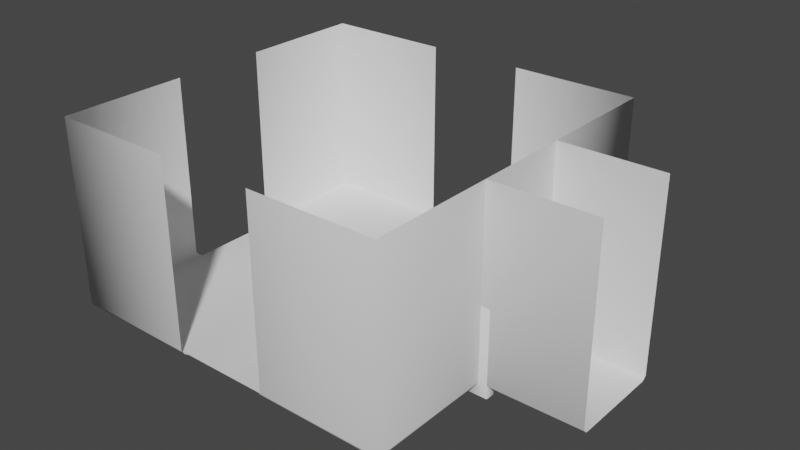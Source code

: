 # Source: room.blend  (saved by Blender 3.2.14; exported with 4.5.12 LTS)
import bpy
from mathutils import Matrix  # noqa: F401  (used for matrix-valued properties, if any)

bpy.ops.wm.read_factory_settings(use_empty=True)
scene = bpy.context.scene
scene.name = 'Scene'

# ---- collections
col_collection = bpy.data.collections.new('Collection'); scene.collection.children.link(col_collection)

# ---- world
world_world = bpy.data.worlds.new('World'); scene.world = world_world
world_world.use_nodes = True; world_world.node_tree.nodes.clear()
_N = world_world.node_tree.nodes; _L = world_world.node_tree.links
n0 = _N.new('ShaderNodeOutputWorld'); n0.name = 'World Output'; n0.location = (300, 300)
n1 = _N.new('ShaderNodeBackground'); n1.name = 'Background'; n1.location = (10, 300)
n1.inputs[0].default_value = (0.05088, 0.05088, 0.05088, 1.0)
_L.new(n1.outputs[0], n0.inputs[0])
n0.is_active_output = True
world_world.color = (0.05088, 0.05088, 0.05088)
world_world.use_sun_shadow = False
world_world.sun_shadow_jitter_overblur = 0.0

# ---- meshes
me_room = bpy.data.meshes.new('Room')
me_room.from_pydata([(0.0, 0.0, 0.0), (0.0, -5.269, 0.0), (5.269, 0.0, 0.0), (5.269, -5.269, 0.0), (19.0, -19.0, 20.44), (19.0, -5.269, 20.44), (5.269, -19.0, 20.44), (19.0, -19.0, 0.4249), (18.58, -18.58, 0.0), (18.88, -18.88, 0.1244), (0.0, -18.58, 0.0), (18.58, 0.0, 0.0), (18.58, -4.769, 0.0), (19.0, -5.269, 0.4249), (18.88, -5.019, 0.1244), (4.769, -18.58, 0.0), (5.269, -19.0, 0.4249), (5.019, -18.88, 0.1244)], [], [(13, 7, 4, 5), (1, 3, 2, 0), (10, 15, 3, 1), (15, 8, 12, 3), (3, 12, 11, 2), (16, 7, 9, 17), (17, 9, 8, 15), (7, 13, 14, 9), (9, 14, 12, 8), (7, 16, 6, 4)])
me_room.polygons.foreach_set('use_smooth', [True] * 10)
_uv = me_room.uv_layers.new(name='UVMap')
_uv.uv.foreach_set('vector', [1.0, 0.3613, 1.0, 0.0, 1.0, 0.0, 1.0, 0.3613, 0.5, 0.3613, 0.6387, 0.3613, 0.6387, 0.5, 0.5, 0.5, 0.5, 0.01118, 0.6387, 0.01118, 0.6387, 0.3613, 0.5, 0.3613, 0.6387, 0.01118, 0.9888, 0.01118, 0.9888, 0.3613, 0.6387, 0.3613, 0.6387, 0.3613, 0.9888, 0.3613, 0.9888, 0.5, 0.6387, 0.5, 0.6387, 0.0, 1.0, 0.0, 0.9984, 0.001637, 0.6387, 0.0, 0.6387, 0.0, 0.9984, 0.001637, 0.9888, 0.01118, 0.6387, 0.01118, 1.0, 0.0, 1.0, 0.3613, 1.0, 0.3613, 0.9984, 0.001637, 0.9984, 0.001637, 1.0, 0.3613, 0.9888, 0.3613, 0.9888, 0.01118, 1.0, 0.0, 0.6387, 0.0, 0.6387, 0.0, 1.0, 0.0])
me_room.update()
me_wall = bpy.data.meshes.new('Wall')
me_wall.from_pydata([(19.0, -5.269, 20.44), (19.0, 0.0, 20.44), (18.58, 0.0, 0.0), (19.0, 0.0, 0.4249), (18.88, 0.0, 0.1244), (18.58, -4.769, 0.0), (19.0, -5.269, 0.4249), (18.88, -5.019, 0.1244)], [], [(3, 6, 0, 1), (6, 3, 4, 7), (7, 4, 2, 5)])
me_wall.polygons.foreach_set('use_smooth', [True] * 3)
_uv = me_wall.uv_layers.new(name='UVMap')
_uv.uv.foreach_set('vector', [0.9792, 0.4896, 1.0, 0.3613, 1.0, 0.3613, 0.0, 0.0, 1.0, 0.3613, 0.9792, 0.4896, 1.0, 0.5, 1.0, 0.3613, 1.0, 0.3613, 1.0, 0.5, 0.9888, 0.5, 0.9888, 0.3613])
me_wall.update()
me_hallway = bpy.data.meshes.new('Hallway')
me_hallway.from_pydata([(19.0, -5.269, 20.44), (18.58, 0.0, 0.0), (18.58, -4.769, 0.0), (19.0, -5.269, 0.4249), (18.88, -5.019, 0.1244), (30.0, -5.269, 20.44), (30.0, 2.861e-06, 0.0), (30.0, -4.769, 0.0), (30.0, -5.269, 0.4249), (30.0, -5.019, 0.1244)], [], [(4, 3, 8, 9), (3, 0, 5, 8), (2, 4, 9, 7), (1, 2, 7, 6)])
me_hallway.polygons.foreach_set('use_smooth', [True] * 4)
_uv = me_hallway.uv_layers.new(name='UVMap')
_uv.uv.foreach_set('vector', [1.0, 0.3613, 1.0, 0.3613, 1.0, 0.3613, 1.0, 0.3613, 1.0, 0.3613, 1.0, 0.3613, 1.0, 0.3613, 1.0, 0.3613, 0.9888, 0.3613, 1.0, 0.3613, 1.0, 0.3613, 0.9888, 0.3613, 0.9888, 0.5, 0.9888, 0.3613, 0.9888, 0.3613, 0.9888, 0.5])
me_hallway.update()
me_arch_001 = bpy.data.meshes.new('Arch.001')
me_arch_001.from_pydata([(18.08, -5.282, -1.0), (18.01, -5.21, -1.0), (18.08, -5.282, 8.289), (18.01, -5.21, 8.289), (18.01, -4.257, -1.0), (18.08, -4.185, -1.0), (18.01, -4.257, 8.289), (18.08, -4.185, 8.289), (20.01, -5.21, -1.0), (19.94, -5.282, -1.0), (20.01, -5.21, 8.289), (19.94, -5.282, 8.289), (19.94, -4.185, -1.0), (20.01, -4.257, -1.0), (19.94, -4.185, 8.289), (20.01, -4.257, 8.289), (18.08, -4.751, 10.01), (18.01, -4.691, 9.968), (18.01, -3.901, 9.435), (18.08, -3.841, 9.395), (19.94, -3.841, 9.395), (20.01, -3.901, 9.435), (20.01, -4.691, 9.968), (19.94, -4.751, 10.01), (18.08, -3.46, 11.43), (18.01, -3.418, 11.37), (18.01, -2.864, 10.59), (18.08, -2.822, 10.53), (19.94, -2.822, 10.53), (20.01, -2.864, 10.59), (20.01, -3.418, 11.37), (19.94, -3.46, 11.43), (18.08, -1.54, 12.25), (18.01, -1.528, 12.18), (18.01, -1.374, 11.24), (18.08, -1.362, 11.16), (19.94, -1.362, 11.16), (20.01, -1.374, 11.24), (20.01, -1.528, 12.18), (19.94, -1.54, 12.25), (18.01, 0.0, 12.38), (18.08, 0.0, 12.45), (18.08, 0.0, 11.37), (18.01, -9.313e-10, 11.45), (20.01, 0.0, 11.45), (19.94, 0.0, 11.37), (19.94, 0.0, 12.45), (20.01, 0.0, 12.38)], [], [(9, 11, 2, 0), (14, 7, 19, 20), (10, 15, 21, 22), (6, 3, 17, 18), (13, 15, 10, 8), (16, 23, 31, 24), (18, 17, 25, 26), (2, 11, 23, 16), (5, 7, 14, 12), (28, 27, 35, 36), (20, 19, 27, 28), (22, 21, 29, 30), (26, 25, 33, 34), (30, 29, 37, 38), (34, 33, 40, 43), (24, 31, 39, 32), (32, 39, 46, 41), (36, 35, 42, 45), (38, 37, 44, 47), (0, 2, 3, 1), (7, 5, 4, 6), (15, 13, 12, 14), (11, 9, 8, 10), (6, 18, 19, 7), (21, 15, 14, 20), (23, 11, 10, 22), (2, 16, 17, 3), (16, 24, 25, 17), (27, 19, 18, 26), (22, 30, 31, 23), (29, 21, 20, 28), (30, 38, 39, 31), (33, 25, 24, 32), (26, 34, 35, 27), (37, 29, 28, 36), (46, 39, 38, 47), (36, 45, 44, 37), (42, 35, 34, 43), (32, 41, 40, 33), (1, 3, 6, 4)])
me_arch_001.polygons.foreach_set('use_smooth', [True] * 40)
_uv = me_arch_001.uv_layers.new(name='UVMap')
_uv.uv.foreach_set('vector', [0.375, 0.7589, 0.625, 0.7589, 0.625, 0.9911, 0.375, 0.9911, 0.625, 0.4911, 0.625, 0.2589, 0.625, 0.2589, 0.625, 0.4911, 0.625, 0.7335, 0.625, 0.5165, 0.625, 0.5164, 0.625, 0.7335, 0.625, 0.2335, 0.625, 0.0165, 0.625, 0.01647, 0.625, 0.2336, 0.375, 0.5165, 0.625, 0.5165, 0.625, 0.7335, 0.375, 0.7335, 0.625, 0.9911, 0.625, 0.7589, 0.625, 0.7589, 0.625, 0.9911, 0.625, 0.2336, 0.625, 0.01647, 0.625, 0.01664, 0.625, 0.2334, 0.625, 0.9911, 0.625, 0.7589, 0.625, 0.7589, 0.625, 0.9911, 0.375, 0.2589, 0.625, 0.2589, 0.625, 0.4911, 0.375, 0.4911, 0.625, 0.4911, 0.625, 0.2589, 0.625, 0.2589, 0.625, 0.4911, 0.625, 0.4911, 0.625, 0.2589, 0.625, 0.2589, 0.625, 0.4911, 0.625, 0.7335, 0.625, 0.5164, 0.625, 0.5166, 0.625, 0.7334, 0.625, 0.2334, 0.625, 0.01664, 0.625, 0.0167, 0.625, 0.2333, 0.625, 0.7334, 0.625, 0.5166, 0.625, 0.5167, 0.625, 0.7333, 0.625, 0.2333, 0.625, 0.0167, 0.625, 0.01705, 0.625, 0.2329, 0.625, 0.9911, 0.625, 0.7589, 0.625, 0.7589, 0.625, 0.9911, 0.625, 0.9911, 0.625, 0.7589, 0.625, 0.7589, 0.625, 0.9911, 0.625, 0.4911, 0.625, 0.2589, 0.625, 0.2589, 0.625, 0.4911, 0.625, 0.7333, 0.625, 0.5167, 0.625, 0.5171, 0.625, 0.7329, 0.375, 0.0, 0.625, 0.0, 0.625, 0.0165, 0.375, 0.01649, 0.625, 0.2589, 0.375, 0.2589, 0.375, 0.2335, 0.625, 0.2335, 0.625, 0.5165, 0.375, 0.5165, 0.375, 0.4911, 0.625, 0.4911, 0.625, 0.7589, 0.375, 0.7589, 0.375, 0.7335, 0.625, 0.7335, 0.625, 0.2335, 0.625, 0.2336, 0.625, 0.2589, 0.625, 0.2589, 0.625, 0.5164, 0.625, 0.5165, 0.625, 0.4911, 0.625, 0.4911, 0.625, 0.7589, 0.625, 0.7589, 0.625, 0.7335, 0.625, 0.7335, 0.625, 0.0, 0.625, 0.0, 0.625, 0.01647, 0.625, 0.0165, 0.625, 0.0, 0.625, 0.0, 0.625, 0.01664, 0.625, 0.01647, 0.625, 0.2589, 0.625, 0.2589, 0.625, 0.2336, 0.625, 0.2334, 0.625, 0.7335, 0.625, 0.7334, 0.625, 0.7589, 0.625, 0.7589, 0.625, 0.5166, 0.625, 0.5164, 0.625, 0.4911, 0.625, 0.4911, 0.625, 0.7334, 0.625, 0.7333, 0.625, 0.7589, 0.625, 0.7589, 0.625, 0.0167, 0.625, 0.01664, 0.625, 0.0, 0.625, 0.0, 0.625, 0.2334, 0.625, 0.2333, 0.625, 0.2589, 0.625, 0.2589, 0.625, 0.5167, 0.625, 0.5166, 0.625, 0.4911, 0.625, 0.4911, 0.625, 0.7589, 0.625, 0.7589, 0.625, 0.7333, 0.625, 0.7329, 0.625, 0.4911, 0.625, 0.4911, 0.625, 0.5171, 0.625, 0.5167, 0.625, 0.2589, 0.625, 0.2589, 0.625, 0.2333, 0.625, 0.2329, 0.625, 0.0, 0.625, 0.0, 0.625, 0.01705, 0.625, 0.0167, 0.375, 0.01649, 0.625, 0.0165, 0.625, 0.2335, 0.375, 0.2335])
me_arch_001.update()

# ---- objects
ob_room = bpy.data.objects.new('Room', me_room)
ob_wall = bpy.data.objects.new('Wall', me_wall)
ob_hallway = bpy.data.objects.new('Hallway', me_hallway)
ob_arch = bpy.data.objects.new('Arch', me_arch_001)

# ---- transforms, parenting, visibility, modifiers, constraints
ob_room.location = (0.0, 0.0, 0.0)
_m = ob_room.modifiers.new('Mirror', 'MIRROR')
_m.use_axis = (True, True, False)
_m.use_clip = True
ob_wall.location = (0.0, 0.0, 0.0)
_m = ob_wall.modifiers.new('Mirror', 'MIRROR')
_m.use_axis = (False, True, False)
_m.use_clip = True
ob_hallway.location = (0.0, 0.0, 0.0)
_m = ob_hallway.modifiers.new('Mirror', 'MIRROR')
_m.use_axis = (False, True, False)
_m.use_clip = True
ob_arch.location = (0.0, 0.0, 0.0)
_m = ob_arch.modifiers.new('Mirror', 'MIRROR')
_m.use_axis = (False, True, False)
_m.use_clip = True

# ---- collection membership
col_collection.objects.link(ob_room)
col_collection.objects.link(ob_wall)
col_collection.objects.link(ob_hallway)
col_collection.objects.link(ob_arch)

# ---- scene / render settings (as saved in the file)
scene.frame_start = 1; scene.frame_end = 250; scene.frame_set(1)
scene.render.engine = 'BLENDER_EEVEE_NEXT'
scene.cycles.sampling_pattern = 'TABULATED_SOBOL'
scene.cycles.use_light_tree = False
scene.view_settings.view_transform = 'Filmic'
bpy.context.view_layer.update()

# ---- added for rendering (the .blend has no active camera and no usable light): camera, sun
cam_auto = bpy.data.cameras.new('AutoCamera')
cam_auto.lens = 50.0
cam_auto.sensor_width = 36.0
cam_auto.clip_end = 1065.37
ob_auto_camera = bpy.data.objects.new('AutoCamera', cam_auto)
scene.collection.objects.link(ob_auto_camera)
ob_auto_camera.location = (66.2052, -72.8462, 58.2861)
ob_auto_camera.rotation_euler = (1.09748, -7.21219e-08, 0.694738)
scene.camera = ob_auto_camera
light_auto_sun = bpy.data.lights.new('AutoSun', 'SUN')
light_auto_sun.energy = 3.0
light_auto_sun.angle = 0.0523599
ob_auto_sun = bpy.data.objects.new('AutoSun', light_auto_sun)
scene.collection.objects.link(ob_auto_sun)
ob_auto_sun.rotation_euler = (0.872665, 0.174533, 0.523599)
bpy.context.view_layer.update()
